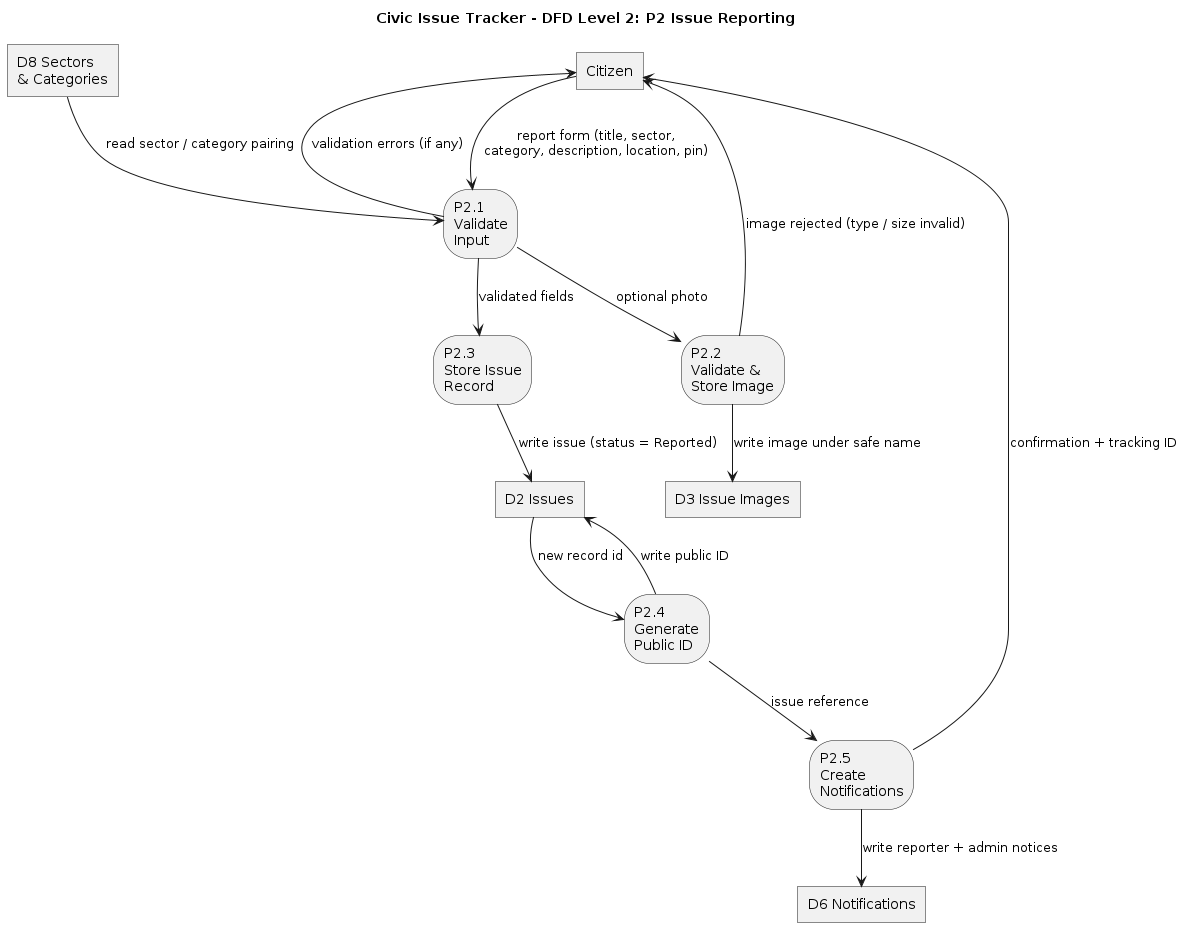

The diagram above was rendered by PlantUML. Its source (embedded in the PNG):
@startuml
skinparam monochrome true
skinparam shadowing false
skinparam rectangle {
  roundCorner 0
}
hide <<process>> stereotype
skinparam rectangle<<process>> {
  roundCorner 50
}
title Civic Issue Tracker - DFD Level 2: P2 Issue Reporting

rectangle Citizen as E1

rectangle "P2.1\nValidate\nInput" as P21 <<process>>
rectangle "P2.2\nValidate &\nStore Image" as P22 <<process>>
rectangle "P2.3\nStore Issue\nRecord" as P23 <<process>>
rectangle "P2.4\nGenerate\nPublic ID" as P24 <<process>>
rectangle "P2.5\nCreate\nNotifications" as P25 <<process>>

rectangle "D2 Issues" as D2
rectangle "D3 Issue Images" as D3
rectangle "D6 Notifications" as D6
rectangle "D8 Sectors\n& Categories" as D8

E1 --> P21 : report form (title, sector,\ncategory, description, location, pin)
D8 --> P21 : read sector / category pairing
P21 --> E1 : validation errors (if any)
P21 --> P22 : optional photo
P22 --> E1 : image rejected (type / size invalid)
P22 --> D3 : write image under safe name
P21 --> P23 : validated fields
P23 --> D2 : write issue (status = Reported)
D2 --> P24 : new record id
P24 --> D2 : write public ID
P24 --> P25 : issue reference
P25 --> D6 : write reporter + admin notices
P25 --> E1 : confirmation + tracking ID
@enduml